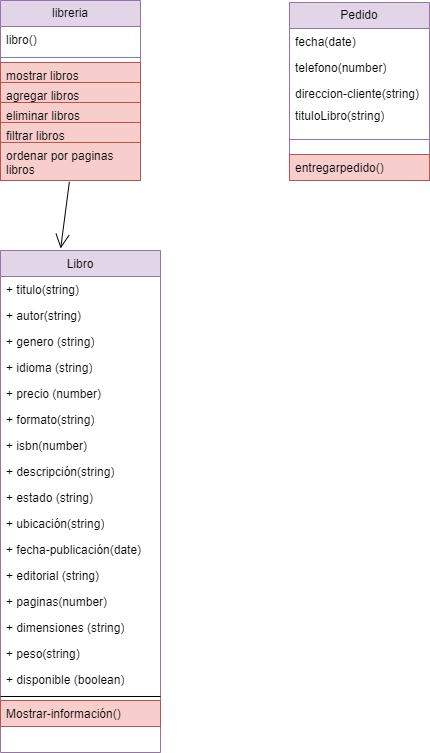

The diagram above was exported from draw.io. Its source (the exported page's mxGraphModel, read from the mxfile embedded in the PNG):
<mxGraphModel dx="880" dy="572" grid="1" gridSize="10" guides="1" tooltips="1" connect="1" arrows="1" fold="1" page="1" pageScale="1" pageWidth="827" pageHeight="1169" math="0" shadow="0">
  <root>
    <mxCell id="WIyWlLk6GJQsqaUBKTNV-0" />
    <mxCell id="WIyWlLk6GJQsqaUBKTNV-1" parent="WIyWlLk6GJQsqaUBKTNV-0" />
    <mxCell id="zkfFHV4jXpPFQw0GAbJ--17" value="Libro" style="swimlane;fontStyle=0;align=center;verticalAlign=top;childLayout=stackLayout;horizontal=1;startSize=26;horizontalStack=0;resizeParent=1;resizeLast=0;collapsible=1;marginBottom=0;rounded=0;shadow=0;strokeWidth=1;fillColor=#e1d5e7;strokeColor=#9673a6;" parent="WIyWlLk6GJQsqaUBKTNV-1" vertex="1">
      <mxGeometry x="221" y="280" width="160" height="502" as="geometry">
        <mxRectangle x="550" y="140" width="160" height="26" as="alternateBounds" />
      </mxGeometry>
    </mxCell>
    <mxCell id="jlULVWPMI4OwnUgvuLM3-5" value="+ titulo(string&lt;span style=&quot;background-color: initial;&quot;&gt;)&lt;/span&gt;" style="text;strokeColor=none;fillColor=none;align=left;verticalAlign=top;spacingLeft=4;spacingRight=4;overflow=hidden;rotatable=0;points=[[0,0.5],[1,0.5]];portConstraint=eastwest;whiteSpace=wrap;html=1;" parent="zkfFHV4jXpPFQw0GAbJ--17" vertex="1">
      <mxGeometry y="26" width="160" height="26" as="geometry" />
    </mxCell>
    <mxCell id="jlULVWPMI4OwnUgvuLM3-2" value="+ autor(string&lt;span style=&quot;background-color: initial;&quot;&gt;)&lt;/span&gt;" style="text;strokeColor=none;fillColor=none;align=left;verticalAlign=top;spacingLeft=4;spacingRight=4;overflow=hidden;rotatable=0;points=[[0,0.5],[1,0.5]];portConstraint=eastwest;whiteSpace=wrap;html=1;" parent="zkfFHV4jXpPFQw0GAbJ--17" vertex="1">
      <mxGeometry y="52" width="160" height="26" as="geometry" />
    </mxCell>
    <mxCell id="jlULVWPMI4OwnUgvuLM3-1" value="+ genero (string&lt;span style=&quot;background-color: initial;&quot;&gt;)&lt;/span&gt;" style="text;strokeColor=none;fillColor=none;align=left;verticalAlign=top;spacingLeft=4;spacingRight=4;overflow=hidden;rotatable=0;points=[[0,0.5],[1,0.5]];portConstraint=eastwest;whiteSpace=wrap;html=1;" parent="zkfFHV4jXpPFQw0GAbJ--17" vertex="1">
      <mxGeometry y="78" width="160" height="26" as="geometry" />
    </mxCell>
    <mxCell id="jlULVWPMI4OwnUgvuLM3-3" value="+ idioma (string&lt;span style=&quot;background-color: initial;&quot;&gt;)&lt;/span&gt;" style="text;strokeColor=none;fillColor=none;align=left;verticalAlign=top;spacingLeft=4;spacingRight=4;overflow=hidden;rotatable=0;points=[[0,0.5],[1,0.5]];portConstraint=eastwest;whiteSpace=wrap;html=1;" parent="zkfFHV4jXpPFQw0GAbJ--17" vertex="1">
      <mxGeometry y="104" width="160" height="26" as="geometry" />
    </mxCell>
    <mxCell id="jlULVWPMI4OwnUgvuLM3-4" value="+ precio (number&lt;span style=&quot;background-color: initial;&quot;&gt;)&lt;/span&gt;" style="text;strokeColor=none;fillColor=none;align=left;verticalAlign=top;spacingLeft=4;spacingRight=4;overflow=hidden;rotatable=0;points=[[0,0.5],[1,0.5]];portConstraint=eastwest;whiteSpace=wrap;html=1;" parent="zkfFHV4jXpPFQw0GAbJ--17" vertex="1">
      <mxGeometry y="130" width="160" height="26" as="geometry" />
    </mxCell>
    <mxCell id="jlULVWPMI4OwnUgvuLM3-6" value="+ formato(string&lt;span style=&quot;background-color: initial;&quot;&gt;)&lt;/span&gt;" style="text;strokeColor=none;fillColor=none;align=left;verticalAlign=top;spacingLeft=4;spacingRight=4;overflow=hidden;rotatable=0;points=[[0,0.5],[1,0.5]];portConstraint=eastwest;whiteSpace=wrap;html=1;" parent="zkfFHV4jXpPFQw0GAbJ--17" vertex="1">
      <mxGeometry y="156" width="160" height="26" as="geometry" />
    </mxCell>
    <mxCell id="jlULVWPMI4OwnUgvuLM3-16" value="+ isbn(number&lt;span style=&quot;background-color: initial;&quot;&gt;)&lt;/span&gt;" style="text;strokeColor=none;fillColor=none;align=left;verticalAlign=top;spacingLeft=4;spacingRight=4;overflow=hidden;rotatable=0;points=[[0,0.5],[1,0.5]];portConstraint=eastwest;whiteSpace=wrap;html=1;" parent="zkfFHV4jXpPFQw0GAbJ--17" vertex="1">
      <mxGeometry y="182" width="160" height="26" as="geometry" />
    </mxCell>
    <mxCell id="jlULVWPMI4OwnUgvuLM3-14" value="+ descripción(string&lt;span style=&quot;background-color: initial;&quot;&gt;)&lt;/span&gt;" style="text;strokeColor=none;fillColor=none;align=left;verticalAlign=top;spacingLeft=4;spacingRight=4;overflow=hidden;rotatable=0;points=[[0,0.5],[1,0.5]];portConstraint=eastwest;whiteSpace=wrap;html=1;" parent="zkfFHV4jXpPFQw0GAbJ--17" vertex="1">
      <mxGeometry y="208" width="160" height="26" as="geometry" />
    </mxCell>
    <mxCell id="jlULVWPMI4OwnUgvuLM3-15" value="+ estado (string&lt;span style=&quot;background-color: initial;&quot;&gt;)&lt;/span&gt;" style="text;strokeColor=none;fillColor=none;align=left;verticalAlign=top;spacingLeft=4;spacingRight=4;overflow=hidden;rotatable=0;points=[[0,0.5],[1,0.5]];portConstraint=eastwest;whiteSpace=wrap;html=1;" parent="zkfFHV4jXpPFQw0GAbJ--17" vertex="1">
      <mxGeometry y="234" width="160" height="26" as="geometry" />
    </mxCell>
    <mxCell id="jlULVWPMI4OwnUgvuLM3-13" value="+ ubicación(string&lt;span style=&quot;background-color: initial;&quot;&gt;)&lt;/span&gt;" style="text;strokeColor=none;fillColor=none;align=left;verticalAlign=top;spacingLeft=4;spacingRight=4;overflow=hidden;rotatable=0;points=[[0,0.5],[1,0.5]];portConstraint=eastwest;whiteSpace=wrap;html=1;" parent="zkfFHV4jXpPFQw0GAbJ--17" vertex="1">
      <mxGeometry y="260" width="160" height="26" as="geometry" />
    </mxCell>
    <mxCell id="jlULVWPMI4OwnUgvuLM3-7" value="+ fecha-publicación(date&lt;span style=&quot;background-color: initial;&quot;&gt;)&lt;/span&gt;" style="text;strokeColor=none;fillColor=none;align=left;verticalAlign=top;spacingLeft=4;spacingRight=4;overflow=hidden;rotatable=0;points=[[0,0.5],[1,0.5]];portConstraint=eastwest;whiteSpace=wrap;html=1;" parent="zkfFHV4jXpPFQw0GAbJ--17" vertex="1">
      <mxGeometry y="286" width="160" height="26" as="geometry" />
    </mxCell>
    <mxCell id="jlULVWPMI4OwnUgvuLM3-8" value="+ editorial (string&lt;span style=&quot;background-color: initial;&quot;&gt;)&lt;/span&gt;" style="text;strokeColor=none;fillColor=none;align=left;verticalAlign=top;spacingLeft=4;spacingRight=4;overflow=hidden;rotatable=0;points=[[0,0.5],[1,0.5]];portConstraint=eastwest;whiteSpace=wrap;html=1;" parent="zkfFHV4jXpPFQw0GAbJ--17" vertex="1">
      <mxGeometry y="312" width="160" height="26" as="geometry" />
    </mxCell>
    <mxCell id="jlULVWPMI4OwnUgvuLM3-9" value="+ paginas(number&lt;span style=&quot;background-color: initial;&quot;&gt;)&lt;/span&gt;" style="text;strokeColor=none;fillColor=none;align=left;verticalAlign=top;spacingLeft=4;spacingRight=4;overflow=hidden;rotatable=0;points=[[0,0.5],[1,0.5]];portConstraint=eastwest;whiteSpace=wrap;html=1;" parent="zkfFHV4jXpPFQw0GAbJ--17" vertex="1">
      <mxGeometry y="338" width="160" height="26" as="geometry" />
    </mxCell>
    <mxCell id="jlULVWPMI4OwnUgvuLM3-10" value="+ dimensiones (string&lt;span style=&quot;background-color: initial;&quot;&gt;)&lt;/span&gt;" style="text;strokeColor=none;fillColor=none;align=left;verticalAlign=top;spacingLeft=4;spacingRight=4;overflow=hidden;rotatable=0;points=[[0,0.5],[1,0.5]];portConstraint=eastwest;whiteSpace=wrap;html=1;" parent="zkfFHV4jXpPFQw0GAbJ--17" vertex="1">
      <mxGeometry y="364" width="160" height="26" as="geometry" />
    </mxCell>
    <mxCell id="jlULVWPMI4OwnUgvuLM3-11" value="+ peso(string&lt;span style=&quot;background-color: initial;&quot;&gt;)&lt;/span&gt;" style="text;strokeColor=none;fillColor=none;align=left;verticalAlign=top;spacingLeft=4;spacingRight=4;overflow=hidden;rotatable=0;points=[[0,0.5],[1,0.5]];portConstraint=eastwest;whiteSpace=wrap;html=1;" parent="zkfFHV4jXpPFQw0GAbJ--17" vertex="1">
      <mxGeometry y="390" width="160" height="26" as="geometry" />
    </mxCell>
    <mxCell id="jlULVWPMI4OwnUgvuLM3-12" value="+ disponible (boolean&lt;span style=&quot;background-color: initial;&quot;&gt;)&lt;/span&gt;" style="text;strokeColor=none;fillColor=none;align=left;verticalAlign=top;spacingLeft=4;spacingRight=4;overflow=hidden;rotatable=0;points=[[0,0.5],[1,0.5]];portConstraint=eastwest;whiteSpace=wrap;html=1;" parent="zkfFHV4jXpPFQw0GAbJ--17" vertex="1">
      <mxGeometry y="416" width="160" height="26" as="geometry" />
    </mxCell>
    <mxCell id="zkfFHV4jXpPFQw0GAbJ--23" value="" style="line;html=1;strokeWidth=1;align=left;verticalAlign=middle;spacingTop=-1;spacingLeft=3;spacingRight=3;rotatable=0;labelPosition=right;points=[];portConstraint=eastwest;" parent="zkfFHV4jXpPFQw0GAbJ--17" vertex="1">
      <mxGeometry y="442" width="160" height="8" as="geometry" />
    </mxCell>
    <mxCell id="zkfFHV4jXpPFQw0GAbJ--24" value="Mostrar-información()" style="text;align=left;verticalAlign=top;spacingLeft=4;spacingRight=4;overflow=hidden;rotatable=0;points=[[0,0.5],[1,0.5]];portConstraint=eastwest;fillColor=#f8cecc;strokeColor=#b85450;" parent="zkfFHV4jXpPFQw0GAbJ--17" vertex="1">
      <mxGeometry y="450" width="160" height="26" as="geometry" />
    </mxCell>
    <mxCell id="jlULVWPMI4OwnUgvuLM3-24" value="" style="endArrow=open;endFill=1;endSize=12;html=1;rounded=0;fontSize=12;curved=1;entryX=0.376;entryY=-0.004;entryDx=0;entryDy=0;entryPerimeter=0;exitX=0.492;exitY=1.034;exitDx=0;exitDy=0;exitPerimeter=0;" parent="WIyWlLk6GJQsqaUBKTNV-1" source="KMcJgjIq0X2gAUozxkYF-22" target="zkfFHV4jXpPFQw0GAbJ--17" edge="1">
      <mxGeometry width="160" relative="1" as="geometry">
        <mxPoint x="310" y="210" as="sourcePoint" />
        <mxPoint x="330" y="290" as="targetPoint" />
      </mxGeometry>
    </mxCell>
    <mxCell id="jlULVWPMI4OwnUgvuLM3-33" value="Pedido" style="swimlane;fontStyle=0;childLayout=stackLayout;horizontal=1;startSize=26;fillColor=#e1d5e7;horizontalStack=0;resizeParent=1;resizeParentMax=0;resizeLast=0;collapsible=1;marginBottom=0;whiteSpace=wrap;html=1;strokeColor=#9673a6;" parent="WIyWlLk6GJQsqaUBKTNV-1" vertex="1">
      <mxGeometry x="510" y="32" width="140" height="178" as="geometry" />
    </mxCell>
    <mxCell id="jlULVWPMI4OwnUgvuLM3-34" value="fecha(date)" style="text;strokeColor=none;fillColor=none;align=left;verticalAlign=top;spacingLeft=4;spacingRight=4;overflow=hidden;rotatable=0;points=[[0,0.5],[1,0.5]];portConstraint=eastwest;whiteSpace=wrap;html=1;" parent="jlULVWPMI4OwnUgvuLM3-33" vertex="1">
      <mxGeometry y="26" width="140" height="26" as="geometry" />
    </mxCell>
    <mxCell id="jlULVWPMI4OwnUgvuLM3-35" value="telefono(number)" style="text;strokeColor=none;fillColor=none;align=left;verticalAlign=top;spacingLeft=4;spacingRight=4;overflow=hidden;rotatable=0;points=[[0,0.5],[1,0.5]];portConstraint=eastwest;whiteSpace=wrap;html=1;" parent="jlULVWPMI4OwnUgvuLM3-33" vertex="1">
      <mxGeometry y="52" width="140" height="26" as="geometry" />
    </mxCell>
    <mxCell id="jlULVWPMI4OwnUgvuLM3-36" value="direccion-cliente(string)" style="text;strokeColor=none;fillColor=none;align=left;verticalAlign=top;spacingLeft=4;spacingRight=4;overflow=hidden;rotatable=0;points=[[0,0.5],[1,0.5]];portConstraint=eastwest;whiteSpace=wrap;html=1;" parent="jlULVWPMI4OwnUgvuLM3-33" vertex="1">
      <mxGeometry y="78" width="140" height="22" as="geometry" />
    </mxCell>
    <mxCell id="KMcJgjIq0X2gAUozxkYF-8" value="tituloLibro(string)" style="text;strokeColor=none;fillColor=none;align=left;verticalAlign=top;spacingLeft=4;spacingRight=4;overflow=hidden;rotatable=0;points=[[0,0.5],[1,0.5]];portConstraint=eastwest;whiteSpace=wrap;html=1;" parent="jlULVWPMI4OwnUgvuLM3-33" vertex="1">
      <mxGeometry y="100" width="140" height="22" as="geometry" />
    </mxCell>
    <mxCell id="jlULVWPMI4OwnUgvuLM3-37" value="" style="line;strokeWidth=1;fillColor=none;align=left;verticalAlign=middle;spacingTop=-1;spacingLeft=3;spacingRight=3;rotatable=0;labelPosition=right;points=[];portConstraint=eastwest;strokeColor=inherit;" parent="jlULVWPMI4OwnUgvuLM3-33" vertex="1">
      <mxGeometry y="122" width="140" height="30" as="geometry" />
    </mxCell>
    <mxCell id="jlULVWPMI4OwnUgvuLM3-39" value="entregarpedido()" style="text;strokeColor=#b85450;fillColor=#f8cecc;align=left;verticalAlign=top;spacingLeft=4;spacingRight=4;overflow=hidden;rotatable=0;points=[[0,0.5],[1,0.5]];portConstraint=eastwest;whiteSpace=wrap;html=1;" parent="jlULVWPMI4OwnUgvuLM3-33" vertex="1">
      <mxGeometry y="152" width="140" height="26" as="geometry" />
    </mxCell>
    <mxCell id="KMcJgjIq0X2gAUozxkYF-0" value="libreria" style="swimlane;fontStyle=0;childLayout=stackLayout;horizontal=1;startSize=26;fillColor=#e1d5e7;horizontalStack=0;resizeParent=1;resizeParentMax=0;resizeLast=0;collapsible=1;marginBottom=0;whiteSpace=wrap;html=1;strokeColor=#9673a6;" parent="WIyWlLk6GJQsqaUBKTNV-1" vertex="1">
      <mxGeometry x="221" y="30" width="140" height="180" as="geometry" />
    </mxCell>
    <mxCell id="KMcJgjIq0X2gAUozxkYF-1" value="libro()" style="text;strokeColor=none;fillColor=none;align=left;verticalAlign=top;spacingLeft=4;spacingRight=4;overflow=hidden;rotatable=0;points=[[0,0.5],[1,0.5]];portConstraint=eastwest;whiteSpace=wrap;html=1;" parent="KMcJgjIq0X2gAUozxkYF-0" vertex="1">
      <mxGeometry y="26" width="140" height="26" as="geometry" />
    </mxCell>
    <mxCell id="KMcJgjIq0X2gAUozxkYF-5" value="" style="line;strokeWidth=1;fillColor=none;align=left;verticalAlign=middle;spacingTop=-1;spacingLeft=3;spacingRight=3;rotatable=0;labelPosition=right;points=[];portConstraint=eastwest;strokeColor=inherit;" parent="KMcJgjIq0X2gAUozxkYF-0" vertex="1">
      <mxGeometry y="52" width="140" height="10" as="geometry" />
    </mxCell>
    <mxCell id="KMcJgjIq0X2gAUozxkYF-6" value="mostrar libros&lt;div&gt;&lt;br&gt;&lt;/div&gt;" style="text;strokeColor=#b85450;fillColor=#f8cecc;align=left;verticalAlign=top;spacingLeft=4;spacingRight=4;overflow=hidden;rotatable=0;points=[[0,0.5],[1,0.5]];portConstraint=eastwest;whiteSpace=wrap;html=1;" parent="KMcJgjIq0X2gAUozxkYF-0" vertex="1">
      <mxGeometry y="62" width="140" height="20" as="geometry" />
    </mxCell>
    <mxCell id="KMcJgjIq0X2gAUozxkYF-9" value="&lt;div&gt;agregar libros&lt;/div&gt;&lt;div&gt;&lt;br&gt;&lt;/div&gt;" style="text;strokeColor=#b85450;fillColor=#f8cecc;align=left;verticalAlign=top;spacingLeft=4;spacingRight=4;overflow=hidden;rotatable=0;points=[[0,0.5],[1,0.5]];portConstraint=eastwest;whiteSpace=wrap;html=1;" parent="KMcJgjIq0X2gAUozxkYF-0" vertex="1">
      <mxGeometry y="82" width="140" height="20" as="geometry" />
    </mxCell>
    <mxCell id="KMcJgjIq0X2gAUozxkYF-20" value="&lt;div&gt;eliminar libros&lt;/div&gt;" style="text;strokeColor=#b85450;fillColor=#f8cecc;align=left;verticalAlign=top;spacingLeft=4;spacingRight=4;overflow=hidden;rotatable=0;points=[[0,0.5],[1,0.5]];portConstraint=eastwest;whiteSpace=wrap;html=1;" parent="KMcJgjIq0X2gAUozxkYF-0" vertex="1">
      <mxGeometry y="102" width="140" height="20" as="geometry" />
    </mxCell>
    <mxCell id="KMcJgjIq0X2gAUozxkYF-21" value="&lt;div&gt;filtrar libros&lt;/div&gt;" style="text;strokeColor=#b85450;fillColor=#f8cecc;align=left;verticalAlign=top;spacingLeft=4;spacingRight=4;overflow=hidden;rotatable=0;points=[[0,0.5],[1,0.5]];portConstraint=eastwest;whiteSpace=wrap;html=1;" parent="KMcJgjIq0X2gAUozxkYF-0" vertex="1">
      <mxGeometry y="122" width="140" height="20" as="geometry" />
    </mxCell>
    <mxCell id="KMcJgjIq0X2gAUozxkYF-22" value="ordenar por paginas libros" style="text;strokeColor=#b85450;fillColor=#f8cecc;align=left;verticalAlign=top;spacingLeft=4;spacingRight=4;overflow=hidden;rotatable=0;points=[[0,0.5],[1,0.5]];portConstraint=eastwest;whiteSpace=wrap;html=1;" parent="KMcJgjIq0X2gAUozxkYF-0" vertex="1">
      <mxGeometry y="142" width="140" height="38" as="geometry" />
    </mxCell>
  </root>
</mxGraphModel>